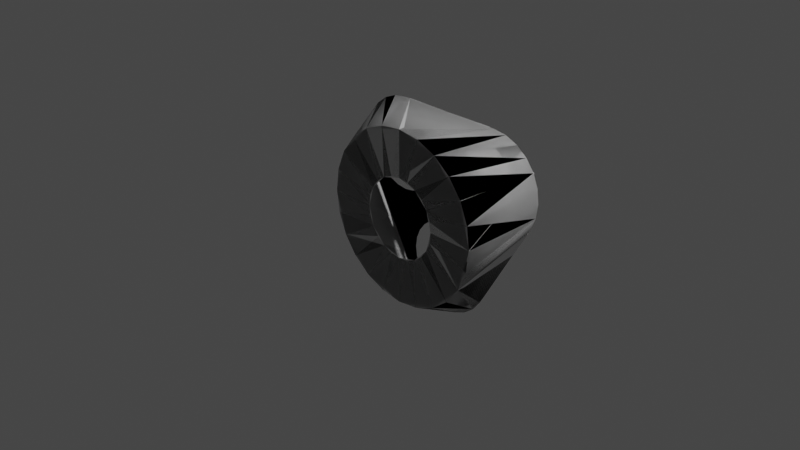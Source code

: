 # Source: adapterLargeSmallTri.blend  (saved by Blender 3.1.7; exported with 4.5.12 LTS)
import bpy
from mathutils import Matrix  # noqa: F401  (used for matrix-valued properties, if any)

bpy.ops.wm.read_factory_settings(use_empty=True)
scene = bpy.context.scene
scene.name = 'Scene'

# ---- collections
col_collection = bpy.data.collections.new('Collection'); scene.collection.children.link(col_collection)

# ---- materials (node trees are filled in below, after node groups)
mat_material_001 = bpy.data.materials.new('Material.001')
mat_material_001.use_transparent_shadow = False
mat_material_003 = bpy.data.materials.new('Material.003')
mat_material_003.use_transparent_shadow = False

# ---- node groups
ng_color4 = bpy.data.node_groups.new('Color4', 'ShaderNodeTree')
_s = ng_color4.interface.new_socket(name='Color', in_out='OUTPUT', socket_type='NodeSocketColor')
_s = ng_color4.interface.new_socket(name='Alpha', in_out='OUTPUT', socket_type='NodeSocketFloat')
_s = ng_color4.interface.new_socket(name='Color', in_out='INPUT', socket_type='NodeSocketColor')
_s = ng_color4.interface.new_socket(name='Alpha', in_out='INPUT', socket_type='NodeSocketFloat')
_s.min_value = 1.0
_N = ng_color4.nodes; _L = ng_color4.links
n0 = _N.new('NodeGroupInput'); n0.name = 'Group Input'; n0.location = (-403, 18)
n1 = _N.new('NodeGroupOutput'); n1.name = 'Group Output'; n1.location = (154, 24)
_L.new(n0.outputs[1], n1.inputs[1])
_L.new(n0.outputs[0], n1.inputs[0])
n1.is_active_output = True
ng_maincolor = bpy.data.node_groups.new('MainColor', 'ShaderNodeTree')
_s = ng_maincolor.interface.new_socket(name='Color', in_out='OUTPUT', socket_type='NodeSocketColor')
_s = ng_maincolor.interface.new_socket(name='Alpha', in_out='OUTPUT', socket_type='NodeSocketFloat')
_s = ng_maincolor.interface.new_socket(name='VColor', in_out='INPUT', socket_type='NodeSocketColor')
_s = ng_maincolor.interface.new_socket(name='VAlpha', in_out='INPUT', socket_type='NodeSocketFloat')
_s.min_value = 1e+04
_s = ng_maincolor.interface.new_socket(name='CColor', in_out='INPUT', socket_type='NodeSocketColor')
_s = ng_maincolor.interface.new_socket(name='CAlpha', in_out='INPUT', socket_type='NodeSocketFloat')
_s.min_value = 1.0
_s = ng_maincolor.interface.new_socket(name='TColor', in_out='INPUT', socket_type='NodeSocketColor')
_s = ng_maincolor.interface.new_socket(name='TAlpha', in_out='INPUT', socket_type='NodeSocketFloat')
_s.min_value = 1.0
_N = ng_maincolor.nodes; _L = ng_maincolor.links
n0 = _N.new('NodeGroupInput'); n0.name = 'Group Input'; n0.location = (-284, 35)
n1 = _N.new('NodeGroupOutput'); n1.name = 'Group Output'; n1.location = (332, -19)
n2 = _N.new('ShaderNodeMix'); n2.name = 'VC*CC*TC'; n2.location = (127, -33)
n2.label = 'VC*CC*TC'
n2.hide = True
n2.data_type = 'RGBA'
n2.blend_type = 'MULTIPLY'
n2.inputs[0].default_value = 1.0
n3 = _N.new('ShaderNodeMix'); n3.name = 'VC*CC'; n3.location = (-44, 33)
n3.label = 'VC*CC'
n3.hide = True
n3.data_type = 'RGBA'
n3.blend_type = 'MULTIPLY'
n3.inputs[0].default_value = 1.0
n4 = _N.new('ShaderNodeMath'); n4.name = 'VA*CA'; n4.location = (-59, -19)
n4.label = 'VA*CA'
n4.hide = True
n4.operation = 'MULTIPLY'
n4.inputs[2].default_value = 0.0
n5 = _N.new('ShaderNodeMath'); n5.name = 'VA*CA*TA'; n5.location = (130, -79)
n5.label = 'VA*CA*TA'
n5.hide = True
n5.operation = 'MULTIPLY'
n5.inputs[2].default_value = 0.0
_L.new(n0.outputs[2], n3.inputs[7])
_L.new(n0.outputs[4], n2.inputs[7])
_L.new(n2.outputs[2], n1.inputs[0])
_L.new(n3.outputs[2], n2.inputs[6])
_L.new(n0.outputs[0], n3.inputs[6])
_L.new(n0.outputs[1], n4.inputs[0])
_L.new(n0.outputs[3], n4.inputs[1])
_L.new(n4.outputs[0], n5.inputs[0])
_L.new(n0.outputs[5], n5.inputs[1])
_L.new(n5.outputs[0], n1.inputs[1])
n1.is_active_output = True
ng_standardshader = bpy.data.node_groups.new('StandardShader', 'ShaderNodeTree')
_s = ng_standardshader.interface.new_socket(name='BSDF', in_out='OUTPUT', socket_type='NodeSocketShader')
_s = ng_standardshader.interface.new_socket(name='BaseColor', in_out='INPUT', socket_type='NodeSocketColor')
_s = ng_standardshader.interface.new_socket(name='Shininess', in_out='INPUT', socket_type='NodeSocketFloat')
_s.min_value = 1e+04
_s = ng_standardshader.interface.new_socket(name='Gloss', in_out='INPUT', socket_type='NodeSocketFloat')
_s.min_value = 1e+04
_s = ng_standardshader.interface.new_socket(name='Emission', in_out='INPUT', socket_type='NodeSocketColor')
_s = ng_standardshader.interface.new_socket(name='Emission Strength', in_out='INPUT', socket_type='NodeSocketFloat')
_s.min_value = 1e+06
_s = ng_standardshader.interface.new_socket(name='Alpha', in_out='INPUT', socket_type='NodeSocketFloat')
_s.min_value = 1.0
_s = ng_standardshader.interface.new_socket(name='NormalColor', in_out='INPUT', socket_type='NodeSocketColor')
_N = ng_standardshader.nodes; _L = ng_standardshader.links
n0 = _N.new('NodeGroupOutput'); n0.name = 'Group Output'; n0.location = (555, 248)
n1 = _N.new('NodeGroupInput'); n1.name = 'Group Input'; n1.location = (-444, 74)
n2 = _N.new('ShaderNodeNormalMap'); n2.name = 'Normal Map'; n2.location = (-96, -256)
n2.hide = True
n3 = _N.new('ShaderNodeMath'); n3.name = 'Roughness'; n3.location = (-4, -2)
n3.label = 'Roughness'
n3.hide = True
n3.operation = 'SQRT'
n3.inputs[2].default_value = 0.0
n4 = _N.new('ShaderNodeMath'); n4.name = 'SpecularConv'; n4.location = (-120, 39)
n4.label = 'SpecularConv'
n4.hide = True
n4.operation = 'SQRT'
n4.inputs[2].default_value = 0.0
n5 = _N.new('ShaderNodeMath'); n5.name = 'Gloss2Rough'; n5.location = (-176, -1)
n5.label = 'Gloss2Rough'
n5.hide = True
n5.operation = 'SUBTRACT'
n5.inputs[0].default_value = 1.0
n5.inputs[2].default_value = 0.0
n6 = _N.new('ShaderNodeBsdfPrincipled'); n6.name = 'Principled BSDF'; n6.location = (226, 256)
n6.distribution = 'GGX'
n6.subsurface_method = 'BURLEY'
n6.inputs[3].default_value = 1.45
_L.new(n6.outputs[0], n0.inputs[0])
_L.new(n4.outputs[0], n6.inputs[13])
_L.new(n1.outputs[3], n6.inputs[27])
_L.new(n3.outputs[0], n6.inputs[2])
_L.new(n1.outputs[0], n6.inputs[0])
_L.new(n1.outputs[1], n4.inputs[0])
_L.new(n1.outputs[6], n2.inputs[1])
_L.new(n5.outputs[0], n3.inputs[0])
_L.new(n1.outputs[2], n5.inputs[1])
_L.new(n2.outputs[0], n6.inputs[5])
_L.new(n1.outputs[5], n6.inputs[4])
_L.new(n1.outputs[4], n6.inputs[28])
n0.is_active_output = True

# ---- material node trees
mat_material_001.use_nodes = True; mat_material_001.node_tree.nodes.clear()
_N = mat_material_001.node_tree.nodes; _L = mat_material_001.node_tree.links
n0 = _N.new('ShaderNodeTexImage'); n0.name = '_MainTex'; n0.location = (-131, -187)
n0.label = '_MainTex'
n0.hide = True
n1 = _N.new('ShaderNodeUVMap'); n1.name = 'UV Map'; n1.location = (-345, -213)
n2 = _N.new('ShaderNodeGroup'); n2.name = '_Color'; n2.location = (-34, -148)
n2.label = '_Color'
n2.hide = True
n2.node_tree = ng_color4
n2.inputs[0].default_value = (1.0, 1.0, 1.0, 1.0)
n2.inputs[1].default_value = 1.0
n3 = _N.new('ShaderNodeVertexColor'); n3.name = 'Vertex Color'; n3.location = (-31, -96)
n3.hide = True
n4 = _N.new('ShaderNodeOutputMaterial'); n4.name = 'Material Output'; n4.location = (765, 26)
n5 = _N.new('ShaderNodeGroup'); n5.name = 'Group'; n5.location = (157, 9)
n5.node_tree = ng_maincolor
n6 = _N.new('ShaderNodeGroup'); n6.name = 'StandardShader'; n6.location = (542, -4)
n6.node_tree = ng_standardshader
n6.inputs[1].default_value = 0.0
n6.inputs[2].default_value = 0.0
n6.inputs[3].default_value = (0.0, 0.0, 0.0, 1.0)
n6.inputs[4].default_value = 1.0
n6.inputs[6].default_value = (0.5, 0.5, 1.0, 1.0)
n7 = _N.new('ShaderNodeValue'); n7.name = '_Opacity'; n7.location = (327, -167)
n7.label = '_Opacity'
n7.hide = True
n7.outputs[0].default_value = 1.0
_L.new(n1.outputs[0], n0.inputs[0])
_L.new(n6.outputs[0], n4.inputs[0])
_L.new(n2.outputs[0], n5.inputs[2])
_L.new(n2.outputs[1], n5.inputs[3])
_L.new(n0.outputs[0], n5.inputs[4])
_L.new(n0.outputs[1], n5.inputs[5])
_L.new(n5.outputs[0], n6.inputs[0])
_L.new(n3.outputs[1], n5.inputs[1])
_L.new(n3.outputs[0], n5.inputs[0])
_L.new(n7.outputs[0], n6.inputs[5])
n4.is_active_output = True
mat_material_003.use_nodes = True; mat_material_003.node_tree.nodes.clear()
_N = mat_material_003.node_tree.nodes; _L = mat_material_003.node_tree.links
n0 = _N.new('ShaderNodeBsdfPrincipled'); n0.name = 'Principled BSDF'; n0.location = (10, 300)
n0.distribution = 'GGX'
n0.subsurface_method = 'RANDOM_WALK_SKIN'
n0.inputs[3].default_value = 1.45
n0.inputs[27].default_value = (0.0, 0.0, 0.0, 1.0)
n0.inputs[28].default_value = 1.0
n1 = _N.new('ShaderNodeOutputMaterial'); n1.name = 'Material Output'; n1.location = (300, 300)
_L.new(n0.outputs[0], n1.inputs[0])
n1.is_active_output = True

# ---- world
world_world = bpy.data.worlds.new('World'); scene.world = world_world
world_world.use_nodes = True; world_world.node_tree.nodes.clear()
_N = world_world.node_tree.nodes; _L = world_world.node_tree.links
n0 = _N.new('ShaderNodeOutputWorld'); n0.name = 'World Output'; n0.location = (300, 300)
n1 = _N.new('ShaderNodeBackground'); n1.name = 'Background'; n1.location = (10, 300)
n1.inputs[0].default_value = (0.05088, 0.05088, 0.05088, 1.0)
_L.new(n1.outputs[0], n0.inputs[0])
n0.is_active_output = True
world_world.color = (0.05088, 0.05088, 0.05088)
world_world.use_sun_shadow = False
world_world.sun_shadow_jitter_overblur = 0.0

# ---- cameras
cam_camera = bpy.data.cameras.new('Camera')
cam_camera.clip_end = 100.0
cam_camera.ortho_scale = 7.314

# ---- lights
light_light = bpy.data.lights.new('Light', 'POINT')
light_light.transmission_factor = 0.0
light_light.energy = 1000.0
light_light.shadow_soft_size = 0.1
light_light.shadow_maximum_resolution = 0.006
light_light.use_absolute_resolution = True

# ---- meshes
me_circle = bpy.data.meshes.new('Circle')
me_circle.from_pydata([(-0.1165, 8.497e-08, -0.4347), (-0.225, 8.158e-08, -0.3897), (-0.3182, 7.618e-08, -0.3182), (-0.3897, 6.914e-08, -0.225), (-0.4347, 6.095e-08, -0.1165), (-0.45, 5.215e-08, -6.795e-08), (-0.4347, 4.336e-08, 0.1165), (-0.3897, 3.517e-08, 0.225), (-0.3182, 2.813e-08, 0.3182), (-0.225, 2.273e-08, 0.3897), (-0.1165, 1.934e-08, 0.4347), (-1.073e-07, 1.818e-08, 0.45), (0.1165, 1.934e-08, 0.4347), (0.225, 2.273e-08, 0.3897), (0.3182, 2.813e-08, 0.3182), (0.3897, 3.517e-08, 0.225), (0.4347, 4.336e-08, 0.1165), (0.45, 5.215e-08, 6.795e-08), (0.4347, 6.095e-08, -0.1165), (0.3897, 6.914e-08, -0.225), (0.3182, 7.618e-08, -0.3182), (0.225, 8.158e-08, -0.3897), (0.1165, 8.497e-08, -0.4347), (6.795e-08, 8.613e-08, -0.45), (1.774e-07, 0.6803, -1.175), (0.1165, 0.6803, -1.16), (0.225, 0.6803, -1.115), (0.3182, 0.6803, -1.043), (0.3897, 0.6803, -0.95), (0.4347, 0.6803, -0.8415), (0.45, 0.6803, -0.725), (0.4347, 0.6803, -0.6085), (0.3897, 0.6803, -0.5), (0.3182, 0.6803, -0.4068), (0.225, 0.6803, -0.3353), (0.1165, 0.6803, -0.2903), (2.184e-09, 0.6803, -0.275), (-0.1165, 0.6803, -0.2903), (-0.225, 0.6803, -0.3353), (-0.3182, 0.6803, -0.4068), (-0.3897, 0.6803, -0.5), (-0.4347, 0.6803, -0.6085), (-0.45, 0.6803, -0.725), (-0.4347, 0.6803, -0.8415), (-0.3897, 0.6803, -0.95), (-0.3182, 0.6803, -1.043), (-0.225, 0.6803, -1.115), (-0.1165, 0.6803, -1.16), (0.625, 0.6803, -0.2462), (0.7825, 0.6803, -0.2254), (0.9293, 0.6803, -0.1646), (1.055, 0.6803, -0.0679), (1.152, 0.6803, 0.05816), (1.213, 0.6803, 0.205), (1.234, 0.6803, 0.3625), (1.213, 0.6803, 0.52), (1.152, 0.6803, 0.6668), (1.055, 0.6803, 0.7929), (0.9293, 0.6803, 0.8896), (0.7825, 0.6803, 0.9504), (0.625, 0.6803, 0.9712), (0.4675, 0.6803, 0.9504), (0.3207, 0.6803, 0.8896), (0.1946, 0.6803, 0.7929), (0.09787, 0.6803, 0.6668), (0.03707, 0.6803, 0.52), (0.01633, 0.6803, 0.3625), (0.03707, 0.6803, 0.205), (0.09787, 0.6803, 0.05816), (0.1946, 0.6803, -0.0679), (0.3207, 0.6803, -0.1646), (0.4675, 0.6803, -0.2254), (-0.1575, 0.6803, -1.313), (-0.3043, 0.6803, -1.252), (-0.4304, 0.6803, -1.155), (-0.5271, 0.6803, -1.029), (-0.5879, 0.6803, -0.8825), (-0.6087, 0.6803, -0.725), (-0.5879, 0.6803, -0.5675), (-0.5271, 0.6803, -0.4207), (-0.4304, 0.6803, -0.2946), (-0.3043, 0.6803, -0.1979), (-0.1575, 0.6803, -0.1371), (-3.518e-08, 0.6803, -0.1163), (0.1575, 0.6803, -0.1371), (0.3043, 0.6803, -0.1979), (0.4304, 0.6803, -0.2946), (0.5271, 0.6803, -0.4207), (0.5879, 0.6803, -0.5675), (0.6087, 0.6803, -0.725), (0.5879, 0.6803, -0.8825), (0.5271, 0.6803, -1.029), (0.4304, 0.6803, -1.155), (0.3043, 0.6803, -1.252), (0.1575, 0.6803, -1.313), (2.018e-07, 0.6803, -1.334), (0.625, 0.6803, -0.0875), (0.7415, 0.6803, -0.07217), (0.85, 0.6803, -0.02721), (0.9432, 0.6803, 0.0443), (1.015, 0.6803, 0.1375), (1.06, 0.6803, 0.246), (1.075, 0.6803, 0.3625), (1.06, 0.6803, 0.479), (1.015, 0.6803, 0.5875), (0.9432, 0.6803, 0.6807), (0.85, 0.6803, 0.7522), (0.7415, 0.6803, 0.7972), (0.625, 0.6803, 0.8125), (0.5085, 0.6803, 0.7972), (0.4, 0.6803, 0.7522), (0.3068, 0.6803, 0.6807), (0.2353, 0.6803, 0.5875), (0.1903, 0.6803, 0.479), (0.175, 0.6803, 0.3625), (0.1903, 0.6803, 0.246), (0.2353, 0.6803, 0.1375), (0.3068, 0.6803, 0.0443), (0.4, 0.6803, -0.02721), (0.5085, 0.6803, -0.07217), (-0.7415, 0.6803, -0.07217), (-0.85, 0.6803, -0.02721), (-0.9432, 0.6803, 0.0443), (-1.015, 0.6803, 0.1375), (-1.06, 0.6803, 0.246), (-1.075, 0.6803, 0.3625), (-1.06, 0.6803, 0.479), (-1.015, 0.6803, 0.5875), (-0.9432, 0.6803, 0.6807), (-0.85, 0.6803, 0.7522), (-0.7415, 0.6803, 0.7972), (-0.625, 0.6803, 0.8125), (-0.5085, 0.6803, 0.7972), (-0.4, 0.6803, 0.7522), (-0.3068, 0.6803, 0.6807), (-0.2353, 0.6803, 0.5875), (-0.1903, 0.6803, 0.479), (-0.175, 0.6803, 0.3625), (-0.1903, 0.6803, 0.246), (-0.2353, 0.6803, 0.1375), (-0.3068, 0.6803, 0.0443), (-0.4, 0.6803, -0.02721), (-0.5085, 0.6803, -0.07217), (-0.625, 0.6803, -0.0875), (-0.7825, 0.6803, -0.2254), (-0.9293, 0.6803, -0.1646), (-1.055, 0.6803, -0.0679), (-1.152, 0.6803, 0.05816), (-1.213, 0.6803, 0.205), (-1.234, 0.6803, 0.3625), (-1.213, 0.6803, 0.52), (-1.152, 0.6803, 0.6668), (-1.055, 0.6803, 0.7929), (-0.9293, 0.6803, 0.8896), (-0.7825, 0.6803, 0.9504), (-0.625, 0.6803, 0.9712), (-0.4675, 0.6803, 0.9504), (-0.3207, 0.6803, 0.8896), (-0.1946, 0.6803, 0.7929), (-0.09787, 0.6803, 0.6668), (-0.03707, 0.6803, 0.52), (-0.01633, 0.6803, 0.3625), (-0.03707, 0.6803, 0.205), (-0.09787, 0.6803, 0.05816), (-0.1946, 0.6803, -0.0679), (-0.3207, 0.6803, -0.1646), (-0.4675, 0.6803, -0.2254), (-0.625, 0.6803, -0.2462), (-0.2513, 1.54e-07, -0.9379), (-0.4855, 1.467e-07, -0.8409), (-0.6866, 1.35e-07, -0.6866), (-0.8409, 1.198e-07, -0.4855), (-0.9379, 1.022e-07, -0.2513), (-0.9709, 8.319e-08, -1.466e-07), (-0.9379, 6.422e-08, 0.2513), (-0.8409, 4.654e-08, 0.4855), (-0.6866, 3.136e-08, 0.6866), (-0.4855, 1.971e-08, 0.8409), (-0.2513, 1.239e-08, 0.9379), (-2.308e-07, 9.891e-09, 0.9709), (0.2513, 1.239e-08, 0.9379), (0.4855, 1.971e-08, 0.8409), (0.6866, 3.136e-08, 0.6866), (0.8409, 4.654e-08, 0.4855), (0.9379, 6.422e-08, 0.2513), (0.9709, 8.319e-08, 1.466e-07), (0.9379, 1.022e-07, -0.2513), (0.8409, 1.198e-07, -0.4855), (0.6866, 1.35e-07, -0.6866), (0.4855, 1.467e-07, -0.8409), (0.2513, 1.54e-07, -0.9379), (1.473e-07, 1.565e-07, -0.9709)], [], [(44, 43, 76, 75), (37, 36, 83, 82), (30, 29, 90, 89), (45, 44, 75, 74), (38, 37, 82, 81), (31, 30, 89, 88), (46, 45, 74, 73), (39, 38, 81, 80), (32, 31, 88, 87), (47, 46, 73, 72), (25, 24, 95, 94), (40, 39, 80, 79), (33, 32, 87, 86), (24, 47, 72, 95), (26, 25, 94, 93), (41, 40, 79, 78), (34, 33, 86, 85), (27, 26, 93, 92), (42, 41, 78, 77), (35, 34, 85, 84), (28, 27, 92, 91), (43, 42, 77, 76), (36, 35, 84, 83), (29, 28, 91, 90), (101, 100, 52, 53), (108, 107, 59, 60), (115, 114, 66, 67), (100, 99, 51, 52), (107, 106, 58, 59), (114, 113, 65, 66), (99, 98, 50, 51), (106, 105, 57, 58), (113, 112, 64, 65), (98, 97, 49, 50), (96, 119, 71, 48), (105, 104, 56, 57), (112, 111, 63, 64), (97, 96, 48, 49), (119, 118, 70, 71), (104, 103, 55, 56), (111, 110, 62, 63), (118, 117, 69, 70), (103, 102, 54, 55), (110, 109, 61, 62), (117, 116, 68, 69), (102, 101, 53, 54), (109, 108, 60, 61), (116, 115, 67, 68), (123, 124, 148, 147), (130, 131, 155, 154), (137, 138, 162, 161), (122, 123, 147, 146), (129, 130, 154, 153), (136, 137, 161, 160), (121, 122, 146, 145), (128, 129, 153, 152), (135, 136, 160, 159), (120, 121, 145, 144), (142, 143, 167, 166), (127, 128, 152, 151), (134, 135, 159, 158), (143, 120, 144, 167), (141, 142, 166, 165), (126, 127, 151, 150), (133, 134, 158, 157), (140, 141, 165, 164), (125, 126, 150, 149), (132, 133, 157, 156), (139, 140, 164, 163), (124, 125, 149, 148), (131, 132, 156, 155), (138, 139, 163, 162), (3, 171, 172, 4), (10, 178, 179, 11), (17, 185, 186, 18), (2, 170, 171, 3), (9, 177, 178, 10), (16, 184, 185, 17), (1, 169, 170, 2), (8, 176, 177, 9), (15, 183, 184, 16), (0, 168, 169, 1), (22, 190, 191, 23), (7, 175, 176, 8), (14, 182, 183, 15), (23, 191, 168, 0), (21, 189, 190, 22), (6, 174, 175, 7), (13, 181, 182, 14), (20, 188, 189, 21), (5, 173, 174, 6), (12, 180, 181, 13), (19, 187, 188, 20), (4, 172, 173, 5), (11, 179, 180, 12), (18, 186, 187, 19), (151, 175, 174, 150), (77, 78, 144, 145), (76, 77, 145, 146), (75, 76, 146, 147), (66, 65, 160, 161), (65, 64, 159, 160), (163, 83, 68), (82, 83, 163, 164), (81, 82, 164, 165), (68, 67, 162, 163), (67, 66, 161, 162), (83, 84, 69, 68), (84, 85, 70, 69), (85, 86, 71, 70), (86, 87, 48, 71), (87, 88, 49, 48), (88, 89, 50, 49), (89, 90, 51, 50), (90, 91, 52, 51), (80, 81, 165, 166), (79, 80, 166, 167), (78, 79, 167, 144), (64, 63, 158, 159), (63, 62, 157, 158), (62, 61, 156, 157), (61, 60, 155, 156), (168, 191, 95, 72), (189, 93, 94, 190), (59, 58, 181, 180), (74, 170, 169, 73), (171, 170, 74), (171, 74, 75), (91, 92, 187), (187, 92, 188), (172, 171, 148), (148, 171, 147), (147, 171, 75), (52, 91, 187), (52, 187, 53), (53, 187, 186), (173, 172, 148), (184, 54, 53, 185), (181, 58, 57, 182), (185, 53, 186), (174, 149, 150), (55, 54, 184), (56, 55, 184, 183), (174, 173, 148, 149), (182, 57, 56, 183), (94, 95, 191, 190), (169, 168, 72, 73), (177, 176, 152, 153), (92, 93, 189, 188), (178, 177, 153, 154), (155, 178, 154), (179, 178, 155), (60, 59, 180), (60, 180, 179), (179, 155, 60), (176, 175, 151, 152)])
me_circle.polygons.foreach_set('use_smooth', [0, 0, 0, 0, 0, 0, 0, 0, 0, 0, 0, 0, 0, 0, 0, 0, 0, 0, 0, 0, 0, 0, 0, 0, 0, 0, 0, 0, 0, 0, 0, 0, 0, 0, 0, 0, 0, 0, 0, 0, 0, 0, 0, 0, 0, 0, 0, 0, 0, 0, 0, 0, 0, 0, 0, 0, 0, 0, 0, 0, 0, 0, 0, 0, 0, 0, 0, 0, 0, 0, 0, 0, 0, 0, 0, 0, 0, 0, 0, 0, 0, 0, 0, 0, 0, 0, 0, 0, 0, 0, 0, 0, 0, 0, 0, 0, 1, 0, 0, 0, 0, 0, 0, 0, 0, 0, 0, 0, 0, 0, 0, 0, 0, 0, 0, 0, 0, 0, 0, 0, 0, 0, 1, 1, 1, 1, 1, 1, 1, 1, 1, 1, 1, 1, 1, 1, 1, 1, 1, 1, 1, 1, 1, 1, 1, 1, 1, 1, 1, 1, 1, 1, 1, 1, 1, 1])
_uv = me_circle.uv_layers.new(name='UVMap')
_uv.uv.foreach_set('vector', [0.0, 0.0, 0.0, 0.0, 0.0, 0.0, 0.0, 0.0, 0.0, 0.0, 0.0, 0.0, 0.0, 0.0, 0.0, 0.0, 0.0, 0.0, 0.0, 0.0, 0.0, 0.0, 0.0, 0.0, 0.0, 0.0, 0.0, 0.0, 0.0, 0.0, 0.0, 0.0, 0.0, 0.0, 0.0, 0.0, 0.0, 0.0, 0.0, 0.0, 0.0, 0.0, 0.0, 0.0, 0.0, 0.0, 0.0, 0.0, 0.0, 0.0, 0.0, 0.0, 0.0, 0.0, 0.0, 0.0, 0.0, 0.0, 0.0, 0.0, 0.0, 0.0, 0.0, 0.0, 0.0, 0.0, 0.0, 0.0, 0.0, 0.0, 0.0, 0.0, 0.0, 0.0, 0.0, 0.0, 0.0, 0.0, 0.0, 0.0, 0.0, 0.0, 0.0, 0.0, 0.0, 0.0, 0.0, 0.0, 0.0, 0.0, 0.0, 0.0, 0.0, 0.0, 0.0, 0.0, 0.0, 0.0, 0.0, 0.0, 0.0, 0.0, 0.0, 0.0, 0.0, 0.0, 0.0, 0.0, 0.0, 0.0, 0.0, 0.0, 0.0, 0.0, 0.0, 0.0, 0.0, 0.0, 0.0, 0.0, 0.0, 0.0, 0.0, 0.0, 0.0, 0.0, 0.0, 0.0, 0.0, 0.0, 0.0, 0.0, 0.0, 0.0, 0.0, 0.0, 0.0, 0.0, 0.0, 0.0, 0.0, 0.0, 0.0, 0.0, 0.0, 0.0, 0.0, 0.0, 0.0, 0.0, 0.0, 0.0, 0.0, 0.0, 0.0, 0.0, 0.0, 0.0, 0.0, 0.0, 0.0, 0.0, 0.0, 0.0, 0.0, 0.0, 0.0, 0.0, 0.0, 0.0, 0.0, 0.0, 0.0, 0.0, 0.0, 0.0, 0.0, 0.0, 0.0, 0.0, 0.0, 0.0, 0.0, 0.0, 0.0, 0.0, 0.0, 0.0, 0.0, 0.0, 0.0, 0.0, 0.0, 0.0, 0.0, 0.0, 0.0, 0.0, 0.0, 0.0, 0.0, 0.0, 0.0, 0.0, 0.0, 0.0, 0.0, 0.0, 0.0, 0.0, 0.0, 0.0, 0.0, 0.0, 0.0, 0.0, 0.0, 0.0, 0.0, 0.0, 0.0, 0.0, 0.0, 0.0, 0.0, 0.0, 0.0, 0.0, 0.0, 0.0, 0.0, 0.0, 0.0, 0.0, 0.0, 0.0, 0.0, 0.0, 0.0, 0.0, 0.0, 0.0, 0.0, 0.0, 0.0, 0.0, 0.0, 0.0, 0.0, 0.0, 0.0, 0.0, 0.0, 0.0, 0.0, 0.0, 0.0, 0.0, 0.0, 0.0, 0.0, 0.0, 0.0, 0.0, 0.0, 0.0, 0.0, 0.0, 0.0, 0.0, 0.0, 0.0, 0.0, 0.0, 0.0, 0.0, 0.0, 0.0, 0.0, 0.0, 0.0, 0.0, 0.0, 0.0, 0.0, 0.0, 0.0, 0.0, 0.0, 0.0, 0.0, 0.0, 0.0, 0.0, 0.0, 0.0, 0.0, 0.0, 0.0, 0.0, 0.0, 0.0, 0.0, 0.0, 0.0, 0.0, 0.0, 0.0, 0.0, 0.0, 0.0, 0.0, 0.0, 0.0, 0.0, 0.0, 0.0, 0.0, 0.0, 0.0, 0.0, 0.0, 0.0, 0.0, 0.0, 0.0, 0.0, 0.0, 0.0, 0.0, 0.0, 0.0, 0.0, 0.0, 0.0, 0.0, 0.0, 0.0, 0.0, 0.0, 0.0, 0.0, 0.0, 0.0, 0.0, 0.0, 0.0, 0.0, 0.0, 0.0, 0.0, 0.0, 0.0, 0.0, 0.0, 0.0, 0.0, 0.0, 0.0, 0.0, 0.0, 0.0, 0.0, 0.0, 0.0, 0.0, 0.0, 0.0, 0.0, 0.0, 0.0, 0.0, 0.0, 0.0, 0.0, 0.0, 0.0, 0.0, 0.0, 0.0, 0.0, 0.0, 0.0, 0.0, 0.0, 0.0, 0.0, 0.0, 0.0, 0.0, 0.0, 0.0, 0.0, 0.0, 0.0, 0.0, 0.0, 0.0, 0.0, 0.0, 0.0, 0.0, 0.0, 0.0, 0.0, 0.0, 0.0, 0.0, 0.0, 0.0, 0.0, 0.0, 0.0, 0.0, 0.0, 0.0, 0.0, 0.0, 0.0, 0.0, 0.0, 0.0, 0.0, 0.0, 0.0, 0.0, 0.0, 0.0, 0.0, 0.0, 0.0, 0.0, 0.0, 0.0, 0.0, 0.0, 0.0, 0.0, 0.0, 0.0, 0.0, 0.0, 0.0, 0.0, 0.0, 0.0, 0.0, 0.0, 0.0, 0.0, 0.0, 0.0, 0.0, 0.0, 0.0, 0.0, 0.0, 0.0, 0.0, 0.0, 0.0, 0.0, 0.0, 0.0, 0.0, 0.0, 0.0, 0.0, 0.0, 0.0, 0.0, 0.0, 0.0, 0.0, 0.0, 0.0, 0.0, 0.0, 0.0, 0.0, 0.0, 0.0, 0.0, 0.0, 0.0, 0.0, 0.0, 0.0, 0.0, 0.0, 0.0, 0.0, 0.0, 0.0, 0.0, 0.0, 0.0, 0.0, 0.0, 0.0, 0.0, 0.0, 0.0, 0.0, 0.0, 0.0, 0.0, 0.0, 0.0, 0.0, 0.0, 0.0, 0.0, 0.0, 0.0, 0.0, 0.0, 0.0, 0.0, 0.0, 0.0, 0.0, 0.0, 0.0, 0.0, 0.0, 0.0, 0.0, 0.0, 0.0, 0.0, 0.0, 0.0, 0.0, 0.0, 0.0, 0.0, 0.0, 0.0, 0.0, 0.0, 0.0, 0.0, 0.0, 0.0, 0.0, 0.0, 0.0, 0.0, 0.0, 0.0, 0.0, 0.0, 0.0, 0.0, 0.0, 0.0, 0.0, 0.0, 0.0, 0.0, 0.0, 0.0, 0.0, 0.0, 0.0, 0.0, 0.0, 0.0, 0.0, 0.0, 0.0, 0.0, 0.0, 0.0, 0.0, 0.0, 0.0, 0.0, 0.0, 0.0, 0.0, 0.0, 0.0, 0.0, 0.0, 0.0, 0.0, 0.0, 0.0, 0.0, 0.0, 0.0, 0.0, 0.0, 0.0, 0.0, 0.0, 0.0, 0.0, 0.0, 0.0, 0.0, 0.0, 0.0, 0.0, 0.0, 0.0, 0.0, 0.0, 0.0, 0.0, 0.0, 0.0, 0.0, 0.0, 0.0, 0.0, 0.0, 0.0, 0.0, 0.0, 0.0, 0.0, 0.0, 0.0, 0.0, 0.0, 0.0, 0.0, 0.0, 0.0, 0.0, 0.0, 0.0, 0.0, 0.0, 0.0, 0.0, 0.0, 0.0, 0.0, 0.0, 0.0, 0.0, 0.0, 0.0, 0.0, 0.0, 0.0, 0.0, 0.0, 0.0, 0.0, 0.0, 0.0, 0.0, 0.0, 0.0, 0.0, 0.0, 0.0, 0.0, 0.0, 0.0, 0.0, 0.0, 0.0, 0.0, 0.0, 0.0, 0.0, 0.0, 0.0, 0.0, 0.0, 0.0, 0.0, 0.0, 0.0, 0.0, 0.0, 0.0, 0.0, 0.0, 0.0, 0.0, 0.0, 0.0, 0.0, 0.0, 0.0, 0.0, 0.0, 0.0, 0.0, 0.0, 0.0, 0.0, 0.0, 0.0, 0.0, 0.0, 0.0, 0.0, 0.0, 0.0, 0.0, 0.0, 0.0, 0.0, 0.0, 0.0, 0.0, 0.0, 0.0, 0.0, 0.0, 0.0, 0.0, 0.0, 0.0, 0.0, 0.0, 0.0, 0.0, 0.0, 0.0, 0.0, 0.0, 0.0, 0.0, 0.0, 0.0, 0.0, 0.0, 0.0, 0.0, 0.0, 0.0, 0.0, 0.0, 0.0, 0.0, 0.0, 0.0, 0.0, 0.0, 0.0, 0.0, 0.0, 0.0, 0.0, 0.0, 0.0, 0.0, 0.0, 0.0, 0.0, 0.0, 0.0, 0.0, 0.0, 0.0, 0.0, 0.0, 0.0, 0.0, 0.0, 0.0, 0.0, 0.0, 0.0, 0.0, 0.0, 0.0, 0.0, 0.0, 0.0, 0.0, 0.0, 0.0, 0.0, 0.0, 0.0, 0.0, 0.0, 0.0, 0.0, 0.0, 0.0, 0.0, 0.0, 0.0, 0.0, 0.0, 0.0, 0.0, 0.0, 0.0, 0.0, 0.0, 0.0, 0.0, 0.0, 0.0, 0.0, 0.0, 0.0, 0.0, 0.0, 0.0, 0.0, 0.0, 0.0, 0.0, 0.0, 0.0, 0.0, 0.0, 0.0, 0.0, 0.0, 0.0, 0.0, 0.0, 0.0, 0.0, 0.0, 0.0, 0.0, 0.0, 0.0, 0.0, 0.0, 0.0, 0.0, 0.0, 0.0, 0.0, 0.0, 0.0, 0.0, 0.0, 0.0, 0.0, 0.0, 0.0, 0.0, 0.0, 0.0, 0.0, 0.0, 0.0, 0.0, 0.0, 0.0, 0.0, 0.0, 0.0, 0.0, 0.0, 0.0, 0.0, 0.0, 0.0, 0.0, 0.0, 0.0, 0.0, 0.0, 0.0, 0.0, 0.0, 0.0, 0.0, 0.0, 0.0, 0.0, 0.0, 0.0, 0.0, 0.0, 0.0, 0.0, 0.0, 0.0, 0.0, 0.0, 0.0, 0.0, 0.0, 0.0, 0.0, 0.0, 0.0, 0.0, 0.0, 0.0, 0.0, 0.0, 0.0, 0.0, 0.0, 0.0, 0.0, 0.0, 0.0, 0.0, 0.0, 0.0, 0.0, 0.0, 0.0, 0.0, 0.0, 0.0, 0.0, 0.0, 0.0, 0.0, 0.0, 0.0, 0.0, 0.0, 0.0, 0.0, 0.0, 0.0, 0.0, 0.0, 0.0, 0.0, 0.0, 0.0, 0.0, 0.0, 0.0, 0.0, 0.0, 0.0, 0.0, 0.0, 0.0, 0.0, 0.0, 0.0, 0.0, 0.0, 0.0, 0.0, 0.0, 0.0, 0.0, 0.0, 0.0, 0.0, 0.0, 0.0, 0.0, 0.0, 0.0, 0.0, 0.0, 0.0, 0.0, 0.0, 0.0, 0.0, 0.0, 0.0, 0.0, 0.0, 0.0, 0.0, 0.0, 0.0, 0.0, 0.0, 0.0, 0.0, 0.0, 0.0, 0.0, 0.0, 0.0, 0.0, 0.0, 0.0, 0.0, 0.0, 0.0, 0.0, 0.0, 0.0, 0.0, 0.0, 0.0, 0.0, 0.0, 0.0, 0.0, 0.0, 0.0, 0.0, 0.0, 0.0, 0.0, 0.0, 0.0, 0.0, 0.0, 0.0, 0.0, 0.0, 0.0, 0.0, 0.0, 0.0, 0.0, 0.0, 0.0, 0.0, 0.0, 0.0, 0.0, 0.0, 0.0, 0.0, 0.0, 0.0, 0.0, 0.0, 0.0, 0.0, 0.0, 0.0, 0.0, 0.0, 0.0, 0.0, 0.0, 0.0, 0.0, 0.0, 0.0, 0.0, 0.0, 0.0, 0.0, 0.0, 0.0, 0.0, 0.0, 0.0, 0.0, 0.0, 0.0, 0.0, 0.0, 0.0, 0.0, 0.0, 0.0, 0.0, 0.0, 0.0, 0.0, 0.0, 0.0, 0.0, 0.0, 0.0, 0.0, 0.0, 0.0, 0.0, 0.0, 0.0, 0.0, 0.0, 0.0, 0.0, 0.0, 0.0, 0.0, 0.0, 0.0, 0.0, 0.0, 0.0, 0.0, 0.0, 0.0, 0.0, 0.0, 0.0, 0.0, 0.0, 0.0, 0.0, 0.0, 0.0, 0.0, 0.0, 0.0, 0.0, 0.0, 0.0, 0.0, 0.0, 0.0, 0.0, 0.0, 0.0, 0.0, 0.0, 0.0, 0.0, 0.0, 0.0, 0.0, 0.0, 0.0, 0.0, 0.0, 0.0, 0.0, 0.0, 0.0, 0.0, 0.0, 0.0, 0.0, 0.0, 0.0, 0.0, 0.0, 0.0, 0.0, 0.0, 0.0, 0.0, 0.0, 0.0, 0.0, 0.0, 0.0, 0.0, 0.0, 0.0, 0.0, 0.0, 0.0, 0.0, 0.0, 0.0, 0.0, 0.0, 0.0, 0.0, 0.0, 0.0, 0.0, 0.0, 0.0, 0.0, 0.0, 0.0, 0.0, 0.0, 0.0, 0.0, 0.0, 0.0, 0.0, 0.0, 0.0, 0.0, 0.0, 0.0, 0.0, 0.0, 0.0, 0.0, 0.0, 0.0, 0.0, 0.0, 0.0, 0.0, 0.0, 0.0, 0.0, 0.0, 0.0, 0.0, 0.0, 0.0, 0.0, 0.0, 0.0, 0.0, 0.0, 0.0, 0.0, 0.0, 0.0])
me_circle.materials.append(mat_material_001)
me_circle.use_remesh_fix_poles = True
me_circle.use_remesh_preserve_attributes = False
me_circle.update()
me_circle_002 = bpy.data.meshes.new('Circle.002')
me_circle_002.from_pydata([(0.225, 2.942e-08, -0.3897), (0.45, 3.037e-15, 8.762e-08), (0.225, -2.942e-08, 0.3897), (-1.073e-07, -3.397e-08, 0.45), (-0.225, -2.942e-08, 0.3897), (-0.3897, -1.699e-08, 0.225), (-0.3897, 1.699e-08, -0.225), (-0.225, 2.942e-08, -0.3897), (0.4856, 6.35e-08, -0.8411), (0.8411, 3.666e-08, -0.4856), (0.9712, 6.554e-15, 1.891e-07), (0.8411, -3.666e-08, 0.4856), (0.4856, -6.35e-08, 0.8411), (-0.9712, -8.885e-15, -1.582e-07), (6.795e-08, 3.397e-08, -0.45), (0.3897, 1.699e-08, -0.225), (0.3897, -1.699e-08, 0.225), (-0.45, -4.117e-15, -7.331e-08), (1.466e-07, 7.332e-08, -0.9712), (-2.316e-07, -7.332e-08, 0.9712), (-0.4856, -6.35e-08, 0.8411), (-0.8411, -3.666e-08, 0.4856), (-0.8411, 3.666e-08, -0.4856), (-0.4856, 6.35e-08, -0.8411), (1.879e-07, 0.6862, -1.245), (0.4983, 0.6862, -0.9228), (0.8387, 0.6862, -0.4842), (1.048, 0.6862, 0.02984), (1.078, 0.6862, 0.6223), (0.55, 0.6862, 0.893), (-2.309e-07, 0.6862, 0.9684), (-0.55, 0.6862, 0.893), (-1.078, 0.6862, 0.6223), (-1.048, 0.6862, 0.02984), (-0.8387, 0.6862, -0.4842), (-0.4983, 0.6862, -0.9228), (0.5607, 0.6862, -0.9712), (2.013e-07, 0.6862, -1.333), (1.121, 0.6862, 2.702e-07), (1.155, 0.6862, 0.6666), (0.5607, 0.6862, 0.9712), (-0.5607, 0.6862, 0.9712), (-1.155, 0.6862, 0.6666), (-1.121, 0.6862, -1.309e-07), (-0.5607, 0.6862, -0.9712), (0.4139, 0.6862, -0.446), (0.5932, 0.6862, -0.1354), (0.1793, 0.6862, 0.5814), (-0.1793, 0.6862, 0.5814), (-0.5932, 0.6862, -0.1354), (-0.4139, 0.6862, -0.446), (-0.1881, 0.6862, 0.203), (-0.2699, 0.6862, 0.06138), (0.2699, 0.6862, 0.06138), (0.1881, 0.6862, 0.203), (0.08178, 0.6862, -0.2644), (-0.08178, 0.6862, -0.2644)], [], [(7, 23, 22, 6), (0, 8, 18, 14), (5, 21, 20, 4), (2, 12, 11, 16), (14, 18, 23, 7), (15, 9, 8, 0), (17, 13, 21, 5), (3, 19, 12, 2), (1, 10, 9, 15), (6, 22, 13, 17), (4, 20, 19, 3), (16, 11, 10, 1), (10, 11, 39, 38), (22, 23, 44, 34), (18, 8, 36, 37), (20, 21, 42, 41), (11, 12, 40, 39), (23, 18, 37, 44), (8, 9, 26, 36), (21, 13, 43, 42), (12, 19, 30, 40), (9, 10, 38, 26), (13, 22, 34, 43), (19, 20, 41, 30), (48, 47, 30), (25, 24, 37, 36), (26, 45, 25, 36), (27, 46, 26, 38), (28, 27, 38, 39), (29, 28, 39, 40), (30, 47, 29, 40), (31, 48, 30, 41), (32, 31, 41, 42), (33, 32, 42, 43), (34, 49, 33, 43), (35, 50, 34, 44), (24, 35, 44, 37), (50, 49, 34), (45, 26, 46), (45, 46, 53, 54, 47, 48, 51, 52, 49, 50, 56, 55)])
_uv = me_circle_002.uv_layers.new(name='UVMap')
_uv.uv.foreach_set('vector', [0.0, 0.0, 0.0, 0.0, 0.0, 0.0, 0.0, 0.0, 0.0, 0.0, 0.0, 0.0, 0.0, 0.0, 0.0, 0.0, 0.0, 0.0, 0.0, 0.0, 0.0, 0.0, 0.0, 0.0, 0.0, 0.0, 0.0, 0.0, 0.0, 0.0, 0.0, 0.0, 0.0, 0.0, 0.0, 0.0, 0.0, 0.0, 0.0, 0.0, 0.0, 0.0, 0.0, 0.0, 0.0, 0.0, 0.0, 0.0, 0.0, 0.0, 0.0, 0.0, 0.0, 0.0, 0.0, 0.0, 0.0, 0.0, 0.0, 0.0, 0.0, 0.0, 0.0, 0.0, 0.0, 0.0, 0.0, 0.0, 0.0, 0.0, 0.0, 0.0, 0.0, 0.0, 0.0, 0.0, 0.0, 0.0, 0.0, 0.0, 0.0, 0.0, 0.0, 0.0, 0.0, 0.0, 0.0, 0.0, 0.0, 0.0, 0.0, 0.0, 0.0, 0.0, 0.0, 0.0, 0.0, 0.0, 0.0, 0.0, 0.0, 0.0, 0.0, 0.0, 0.0, 0.0, 0.0, 0.0, 0.0, 0.0, 0.0, 0.0, 0.0, 0.0, 0.0, 0.0, 0.0, 0.0, 0.0, 0.0, 0.0, 0.0, 0.0, 0.0, 0.0, 0.0, 0.0, 0.0, 0.0, 0.0, 0.0, 0.0, 0.0, 0.0, 0.0, 0.0, 0.0, 0.0, 0.0, 0.0, 0.0, 0.0, 0.0, 0.0, 0.0, 0.0, 0.0, 0.0, 0.0, 0.0, 0.0, 0.0, 0.0, 0.0, 0.0, 0.0, 0.0, 0.0, 0.0, 0.0, 0.0, 0.0, 0.0, 0.0, 0.0, 0.0, 0.0, 0.0, 0.0, 0.0, 0.0, 0.0, 0.0, 0.0, 0.0, 0.0, 0.0, 0.0, 0.0, 0.0, 0.0, 0.0, 0.0, 0.0, 0.0, 0.0, 0.0, 0.0, 0.0, 0.0, 0.0, 0.0, 0.0, 0.0, 0.0, 0.0, 0.0, 0.0, 0.0, 0.0, 0.0, 0.0, 0.0, 0.0, 0.0, 0.0, 0.0, 0.0, 0.0, 0.0, 0.0, 0.0, 0.0, 0.0, 0.0, 0.0, 0.0, 0.0, 0.0, 0.0, 0.0, 0.0, 0.0, 0.0, 0.0, 0.0, 0.0, 0.0, 0.0, 0.0, 0.0, 0.0, 0.0, 0.0, 0.0, 0.0, 0.0, 0.0, 0.0, 0.0, 0.0, 0.0, 0.0, 0.0, 0.0, 0.0, 0.0, 0.0, 0.0, 0.0, 0.0, 0.0, 0.0, 0.0, 0.0, 0.0, 0.0, 0.0, 0.0, 0.0, 0.0, 0.0, 0.0, 0.0, 0.0, 0.0, 0.0, 0.0, 0.0, 0.0, 0.0, 0.0, 0.0, 0.0, 0.0, 0.0, 0.0, 0.0, 0.0, 0.0, 0.0, 0.0, 0.0, 0.0, 0.0, 0.0, 0.0, 0.0, 0.0, 0.0, 0.0, 0.0, 0.0, 0.0, 0.0, 0.0, 0.0, 0.0, 0.0, 0.0, 0.0, 0.0, 0.0, 0.0, 0.0, 0.0, 0.0, 0.0, 0.0, 0.0, 0.0, 0.0, 0.0, 0.0, 0.0, 0.0, 0.0, 0.0, 0.0, 0.0, 0.0, 0.0, 0.0, 0.0, 0.0, 0.0, 0.0, 0.0, 0.0, 0.0])
me_circle_002.use_remesh_fix_poles = True
me_circle_002.use_remesh_preserve_attributes = False
me_circle_002.update()
me_circle_001 = bpy.data.meshes.new('Circle.001')
me_circle_001.from_pydata([(-0.1165, 8.497e-08, -0.4347), (-0.225, 8.158e-08, -0.3897), (-0.3182, 7.618e-08, -0.3182), (-0.3897, 6.914e-08, -0.225), (-0.4347, 6.095e-08, -0.1165), (-0.45, 5.215e-08, -6.795e-08), (-0.4347, 4.336e-08, 0.1165), (-0.3897, 3.517e-08, 0.225), (-0.3182, 2.813e-08, 0.3182), (-0.225, 2.273e-08, 0.3897), (-0.1165, 1.934e-08, 0.4347), (-1.073e-07, 1.818e-08, 0.45), (0.1165, 1.934e-08, 0.4347), (0.225, 2.273e-08, 0.3897), (0.3182, 2.813e-08, 0.3182), (0.3897, 3.517e-08, 0.225), (0.4347, 4.336e-08, 0.1165), (0.45, 5.215e-08, 6.795e-08), (0.4347, 6.095e-08, -0.1165), (0.3897, 6.914e-08, -0.225), (0.3182, 7.618e-08, -0.3182), (0.225, 8.158e-08, -0.3897), (0.1165, 8.497e-08, -0.4347), (6.795e-08, 8.613e-08, -0.45), (1.774e-07, 0.6803, -1.175), (0.1165, 0.6803, -1.16), (0.225, 0.6803, -1.115), (0.3182, 0.6803, -1.043), (0.3897, 0.6803, -0.95), (0.4347, 0.6803, -0.8415), (0.45, 0.6803, -0.725), (0.4347, 0.6803, -0.6085), (0.3897, 0.6803, -0.5), (0.3182, 0.6803, -0.4068), (0.225, 0.6803, -0.3353), (0.1165, 0.6803, -0.2903), (2.184e-09, 0.6803, -0.275), (-0.1165, 0.6803, -0.2903), (-0.225, 0.6803, -0.3353), (-0.3182, 0.6803, -0.4068), (-0.3897, 0.6803, -0.5), (-0.4347, 0.6803, -0.6085), (-0.45, 0.6803, -0.725), (-0.4347, 0.6803, -0.8415), (-0.3897, 0.6803, -0.95), (-0.3182, 0.6803, -1.043), (-0.225, 0.6803, -1.115), (-0.1165, 0.6803, -1.16), (0.625, 0.6803, -0.2462), (0.7825, 0.6803, -0.2254), (0.9293, 0.6803, -0.1646), (1.055, 0.6803, -0.0679), (1.152, 0.6803, 0.05816), (1.213, 0.6803, 0.205), (1.234, 0.6803, 0.3625), (1.213, 0.6803, 0.52), (1.152, 0.6803, 0.6668), (1.055, 0.6803, 0.7929), (0.9293, 0.6803, 0.8896), (0.7825, 0.6803, 0.9504), (0.625, 0.6803, 0.9712), (0.4675, 0.6803, 0.9504), (0.3207, 0.6803, 0.8896), (0.1946, 0.6803, 0.7929), (0.09787, 0.6803, 0.6668), (0.03707, 0.6803, 0.52), (0.01633, 0.6803, 0.3625), (0.03707, 0.6803, 0.205), (0.09787, 0.6803, 0.05816), (0.1946, 0.6803, -0.0679), (0.3207, 0.6803, -0.1646), (0.4675, 0.6803, -0.2254), (-0.1575, 0.6803, -1.313), (-0.3043, 0.6803, -1.252), (-0.4304, 0.6803, -1.155), (-0.5271, 0.6803, -1.029), (-0.5879, 0.6803, -0.8825), (-0.6087, 0.6803, -0.725), (-0.5879, 0.6803, -0.5675), (-0.5271, 0.6803, -0.4207), (-0.4304, 0.6803, -0.2946), (-0.3043, 0.6803, -0.1979), (-0.1575, 0.6803, -0.1371), (-3.518e-08, 0.6803, -0.1163), (0.1575, 0.6803, -0.1371), (0.3043, 0.6803, -0.1979), (0.4304, 0.6803, -0.2946), (0.5271, 0.6803, -0.4207), (0.5879, 0.6803, -0.5675), (0.6087, 0.6803, -0.725), (0.5879, 0.6803, -0.8825), (0.5271, 0.6803, -1.029), (0.4304, 0.6803, -1.155), (0.3043, 0.6803, -1.252), (0.1575, 0.6803, -1.313), (2.018e-07, 0.6803, -1.334), (0.625, 0.6803, -0.0875), (0.7415, 0.6803, -0.07217), (0.85, 0.6803, -0.02721), (0.9432, 0.6803, 0.0443), (1.015, 0.6803, 0.1375), (1.06, 0.6803, 0.246), (1.075, 0.6803, 0.3625), (1.06, 0.6803, 0.479), (1.015, 0.6803, 0.5875), (0.9432, 0.6803, 0.6807), (0.85, 0.6803, 0.7522), (0.7415, 0.6803, 0.7972), (0.625, 0.6803, 0.8125), (0.5085, 0.6803, 0.7972), (0.4, 0.6803, 0.7522), (0.3068, 0.6803, 0.6807), (0.2353, 0.6803, 0.5875), (0.1903, 0.6803, 0.479), (0.175, 0.6803, 0.3625), (0.1903, 0.6803, 0.246), (0.2353, 0.6803, 0.1375), (0.3068, 0.6803, 0.0443), (0.4, 0.6803, -0.02721), (0.5085, 0.6803, -0.07217), (-0.7415, 0.6803, -0.07217), (-0.85, 0.6803, -0.02721), (-0.9432, 0.6803, 0.0443), (-1.015, 0.6803, 0.1375), (-1.06, 0.6803, 0.246), (-1.075, 0.6803, 0.3625), (-1.06, 0.6803, 0.479), (-1.015, 0.6803, 0.5875), (-0.9432, 0.6803, 0.6807), (-0.85, 0.6803, 0.7522), (-0.7415, 0.6803, 0.7972), (-0.625, 0.6803, 0.8125), (-0.5085, 0.6803, 0.7972), (-0.4, 0.6803, 0.7522), (-0.3068, 0.6803, 0.6807), (-0.2353, 0.6803, 0.5875), (-0.1903, 0.6803, 0.479), (-0.175, 0.6803, 0.3625), (-0.1903, 0.6803, 0.246), (-0.2353, 0.6803, 0.1375), (-0.3068, 0.6803, 0.0443), (-0.4, 0.6803, -0.02721), (-0.5085, 0.6803, -0.07217), (-0.625, 0.6803, -0.0875), (-0.7825, 0.6803, -0.2254), (-0.9293, 0.6803, -0.1646), (-1.055, 0.6803, -0.0679), (-1.152, 0.6803, 0.05816), (-1.213, 0.6803, 0.205), (-1.234, 0.6803, 0.3625), (-1.213, 0.6803, 0.52), (-1.152, 0.6803, 0.6668), (-1.055, 0.6803, 0.7929), (-0.9293, 0.6803, 0.8896), (-0.7825, 0.6803, 0.9504), (-0.625, 0.6803, 0.9712), (-0.4675, 0.6803, 0.9504), (-0.3207, 0.6803, 0.8896), (-0.1946, 0.6803, 0.7929), (-0.09787, 0.6803, 0.6668), (-0.03707, 0.6803, 0.52), (-0.01633, 0.6803, 0.3625), (-0.03707, 0.6803, 0.205), (-0.09787, 0.6803, 0.05816), (-0.1946, 0.6803, -0.0679), (-0.3207, 0.6803, -0.1646), (-0.4675, 0.6803, -0.2254), (-0.625, 0.6803, -0.2462), (-0.2513, 1.54e-07, -0.9379), (-0.4855, 1.467e-07, -0.8409), (-0.6866, 1.35e-07, -0.6866), (-0.8409, 1.198e-07, -0.4855), (-0.9379, 1.022e-07, -0.2513), (-0.9709, 8.319e-08, -1.466e-07), (-0.9379, 6.422e-08, 0.2513), (-0.8409, 4.654e-08, 0.4855), (-0.6866, 3.136e-08, 0.6866), (-0.4855, 1.971e-08, 0.8409), (-0.2513, 1.239e-08, 0.9379), (-2.308e-07, 9.891e-09, 0.9709), (0.2513, 1.239e-08, 0.9379), (0.4855, 1.971e-08, 0.8409), (0.6866, 3.136e-08, 0.6866), (0.8409, 4.654e-08, 0.4855), (0.9379, 6.422e-08, 0.2513), (0.9709, 8.319e-08, 1.466e-07), (0.9379, 1.022e-07, -0.2513), (0.8409, 1.198e-07, -0.4855), (0.6866, 1.35e-07, -0.6866), (0.4855, 1.467e-07, -0.8409), (0.2513, 1.54e-07, -0.9379), (1.473e-07, 1.565e-07, -0.9709)], [], [(44, 75, 76, 43), (37, 82, 83, 36), (30, 89, 90, 29), (45, 74, 75, 44), (38, 81, 82, 37), (31, 88, 89, 30), (46, 73, 74, 45), (39, 80, 81, 38), (32, 87, 88, 31), (47, 72, 73, 46), (25, 94, 95, 24), (40, 79, 80, 39), (33, 86, 87, 32), (24, 95, 72, 47), (26, 93, 94, 25), (41, 78, 79, 40), (34, 85, 86, 33), (27, 92, 93, 26), (42, 77, 78, 41), (35, 84, 85, 34), (28, 91, 92, 27), (43, 76, 77, 42), (36, 83, 84, 35), (29, 90, 91, 28), (101, 53, 52, 100), (108, 60, 59, 107), (115, 67, 66, 114), (100, 52, 51, 99), (107, 59, 58, 106), (114, 66, 65, 113), (99, 51, 50, 98), (106, 58, 57, 105), (113, 65, 64, 112), (98, 50, 49, 97), (96, 48, 71, 119), (105, 57, 56, 104), (112, 64, 63, 111), (97, 49, 48, 96), (119, 71, 70, 118), (104, 56, 55, 103), (111, 63, 62, 110), (118, 70, 69, 117), (103, 55, 54, 102), (110, 62, 61, 109), (117, 69, 68, 116), (102, 54, 53, 101), (109, 61, 60, 108), (116, 68, 67, 115), (123, 147, 148, 124), (130, 154, 155, 131), (137, 161, 162, 138), (122, 146, 147, 123), (129, 153, 154, 130), (136, 160, 161, 137), (121, 145, 146, 122), (128, 152, 153, 129), (135, 159, 160, 136), (120, 144, 145, 121), (142, 166, 167, 143), (127, 151, 152, 128), (134, 158, 159, 135), (143, 167, 144, 120), (141, 165, 166, 142), (126, 150, 151, 127), (133, 157, 158, 134), (140, 164, 165, 141), (125, 149, 150, 126), (132, 156, 157, 133), (139, 163, 164, 140), (124, 148, 149, 125), (131, 155, 156, 132), (138, 162, 163, 139), (3, 4, 172, 171), (10, 11, 179, 178), (17, 18, 186, 185), (2, 3, 171, 170), (9, 10, 178, 177), (16, 17, 185, 184), (1, 2, 170, 169), (8, 9, 177, 176), (15, 16, 184, 183), (0, 1, 169, 168), (22, 23, 191, 190), (7, 8, 176, 175), (14, 15, 183, 182), (23, 0, 168, 191), (21, 22, 190, 189), (6, 7, 175, 174), (13, 14, 182, 181), (20, 21, 189, 188), (5, 6, 174, 173), (12, 13, 181, 180), (19, 20, 188, 187), (4, 5, 173, 172), (11, 12, 180, 179), (18, 19, 187, 186), (151, 150, 174, 175), (77, 145, 144, 78), (76, 146, 145, 77), (75, 147, 146, 76), (66, 161, 160, 65), (65, 160, 159, 64), (163, 68, 83), (82, 164, 163, 83), (81, 165, 164, 82), (68, 163, 162, 67), (67, 162, 161, 66), (83, 68, 69, 84), (84, 69, 70, 85), (85, 70, 71, 86), (86, 71, 48, 87), (87, 48, 49, 88), (88, 49, 50, 89), (89, 50, 51, 90), (90, 51, 52, 91), (80, 166, 165, 81), (79, 167, 166, 80), (78, 144, 167, 79), (64, 159, 158, 63), (63, 158, 157, 62), (62, 157, 156, 61), (61, 156, 155, 60), (168, 72, 95, 191), (189, 190, 94, 93), (59, 180, 181, 58), (74, 73, 169, 170), (171, 74, 170), (171, 75, 74), (91, 187, 92), (187, 188, 92), (172, 148, 171), (148, 147, 171), (147, 75, 171), (52, 187, 91), (52, 53, 187), (53, 186, 187), (173, 148, 172), (184, 185, 53, 54), (181, 182, 57, 58), (185, 186, 53), (174, 150, 149), (55, 184, 54), (56, 183, 184, 55), (174, 149, 148, 173), (182, 183, 56, 57), (94, 190, 191, 95), (169, 73, 72, 168), (177, 153, 152, 176), (92, 188, 189, 93), (178, 154, 153, 177), (155, 154, 178), (179, 155, 178), (60, 180, 59), (60, 179, 180), (179, 60, 155), (176, 152, 151, 175)])
me_circle_001.polygons.foreach_set('use_smooth', [0, 0, 0, 0, 0, 0, 0, 0, 0, 0, 0, 0, 0, 0, 0, 0, 0, 0, 0, 0, 0, 0, 0, 0, 0, 0, 0, 0, 0, 0, 0, 0, 0, 0, 0, 0, 0, 0, 0, 0, 0, 0, 0, 0, 0, 0, 0, 0, 0, 0, 0, 0, 0, 0, 0, 0, 0, 0, 0, 0, 0, 0, 0, 0, 0, 0, 0, 0, 0, 0, 0, 0, 0, 0, 0, 0, 0, 0, 0, 0, 0, 0, 0, 0, 0, 0, 0, 0, 0, 0, 0, 0, 0, 0, 0, 0, 1, 0, 0, 0, 0, 0, 0, 0, 0, 0, 0, 0, 0, 0, 0, 0, 0, 0, 0, 0, 0, 0, 0, 0, 0, 0, 1, 1, 1, 1, 1, 1, 1, 1, 1, 1, 1, 1, 1, 1, 1, 1, 1, 1, 1, 1, 1, 1, 1, 1, 1, 1, 1, 1, 1, 1, 1, 1, 1, 1])
_uv = me_circle_001.uv_layers.new(name='UVMap')
_uv.uv.foreach_set('vector', [0.0, 0.0, 0.0, 0.0, 0.0, 0.0, 0.0, 0.0, 0.0, 0.0, 0.0, 0.0, 0.0, 0.0, 0.0, 0.0, 0.0, 0.0, 0.0, 0.0, 0.0, 0.0, 0.0, 0.0, 0.0, 0.0, 0.0, 0.0, 0.0, 0.0, 0.0, 0.0, 0.0, 0.0, 0.0, 0.0, 0.0, 0.0, 0.0, 0.0, 0.0, 0.0, 0.0, 0.0, 0.0, 0.0, 0.0, 0.0, 0.0, 0.0, 0.0, 0.0, 0.0, 0.0, 0.0, 0.0, 0.0, 0.0, 0.0, 0.0, 0.0, 0.0, 0.0, 0.0, 0.0, 0.0, 0.0, 0.0, 0.0, 0.0, 0.0, 0.0, 0.0, 0.0, 0.0, 0.0, 0.0, 0.0, 0.0, 0.0, 0.0, 0.0, 0.0, 0.0, 0.0, 0.0, 0.0, 0.0, 0.0, 0.0, 0.0, 0.0, 0.0, 0.0, 0.0, 0.0, 0.0, 0.0, 0.0, 0.0, 0.0, 0.0, 0.0, 0.0, 0.0, 0.0, 0.0, 0.0, 0.0, 0.0, 0.0, 0.0, 0.0, 0.0, 0.0, 0.0, 0.0, 0.0, 0.0, 0.0, 0.0, 0.0, 0.0, 0.0, 0.0, 0.0, 0.0, 0.0, 0.0, 0.0, 0.0, 0.0, 0.0, 0.0, 0.0, 0.0, 0.0, 0.0, 0.0, 0.0, 0.0, 0.0, 0.0, 0.0, 0.0, 0.0, 0.0, 0.0, 0.0, 0.0, 0.0, 0.0, 0.0, 0.0, 0.0, 0.0, 0.0, 0.0, 0.0, 0.0, 0.0, 0.0, 0.0, 0.0, 0.0, 0.0, 0.0, 0.0, 0.0, 0.0, 0.0, 0.0, 0.0, 0.0, 0.0, 0.0, 0.0, 0.0, 0.0, 0.0, 0.0, 0.0, 0.0, 0.0, 0.0, 0.0, 0.0, 0.0, 0.0, 0.0, 0.0, 0.0, 0.0, 0.0, 0.0, 0.0, 0.0, 0.0, 0.0, 0.0, 0.0, 0.0, 0.0, 0.0, 0.0, 0.0, 0.0, 0.0, 0.0, 0.0, 0.0, 0.0, 0.0, 0.0, 0.0, 0.0, 0.0, 0.0, 0.0, 0.0, 0.0, 0.0, 0.0, 0.0, 0.0, 0.0, 0.0, 0.0, 0.0, 0.0, 0.0, 0.0, 0.0, 0.0, 0.0, 0.0, 0.0, 0.0, 0.0, 0.0, 0.0, 0.0, 0.0, 0.0, 0.0, 0.0, 0.0, 0.0, 0.0, 0.0, 0.0, 0.0, 0.0, 0.0, 0.0, 0.0, 0.0, 0.0, 0.0, 0.0, 0.0, 0.0, 0.0, 0.0, 0.0, 0.0, 0.0, 0.0, 0.0, 0.0, 0.0, 0.0, 0.0, 0.0, 0.0, 0.0, 0.0, 0.0, 0.0, 0.0, 0.0, 0.0, 0.0, 0.0, 0.0, 0.0, 0.0, 0.0, 0.0, 0.0, 0.0, 0.0, 0.0, 0.0, 0.0, 0.0, 0.0, 0.0, 0.0, 0.0, 0.0, 0.0, 0.0, 0.0, 0.0, 0.0, 0.0, 0.0, 0.0, 0.0, 0.0, 0.0, 0.0, 0.0, 0.0, 0.0, 0.0, 0.0, 0.0, 0.0, 0.0, 0.0, 0.0, 0.0, 0.0, 0.0, 0.0, 0.0, 0.0, 0.0, 0.0, 0.0, 0.0, 0.0, 0.0, 0.0, 0.0, 0.0, 0.0, 0.0, 0.0, 0.0, 0.0, 0.0, 0.0, 0.0, 0.0, 0.0, 0.0, 0.0, 0.0, 0.0, 0.0, 0.0, 0.0, 0.0, 0.0, 0.0, 0.0, 0.0, 0.0, 0.0, 0.0, 0.0, 0.0, 0.0, 0.0, 0.0, 0.0, 0.0, 0.0, 0.0, 0.0, 0.0, 0.0, 0.0, 0.0, 0.0, 0.0, 0.0, 0.0, 0.0, 0.0, 0.0, 0.0, 0.0, 0.0, 0.0, 0.0, 0.0, 0.0, 0.0, 0.0, 0.0, 0.0, 0.0, 0.0, 0.0, 0.0, 0.0, 0.0, 0.0, 0.0, 0.0, 0.0, 0.0, 0.0, 0.0, 0.0, 0.0, 0.0, 0.0, 0.0, 0.0, 0.0, 0.0, 0.0, 0.0, 0.0, 0.0, 0.0, 0.0, 0.0, 0.0, 0.0, 0.0, 0.0, 0.0, 0.0, 0.0, 0.0, 0.0, 0.0, 0.0, 0.0, 0.0, 0.0, 0.0, 0.0, 0.0, 0.0, 0.0, 0.0, 0.0, 0.0, 0.0, 0.0, 0.0, 0.0, 0.0, 0.0, 0.0, 0.0, 0.0, 0.0, 0.0, 0.0, 0.0, 0.0, 0.0, 0.0, 0.0, 0.0, 0.0, 0.0, 0.0, 0.0, 0.0, 0.0, 0.0, 0.0, 0.0, 0.0, 0.0, 0.0, 0.0, 0.0, 0.0, 0.0, 0.0, 0.0, 0.0, 0.0, 0.0, 0.0, 0.0, 0.0, 0.0, 0.0, 0.0, 0.0, 0.0, 0.0, 0.0, 0.0, 0.0, 0.0, 0.0, 0.0, 0.0, 0.0, 0.0, 0.0, 0.0, 0.0, 0.0, 0.0, 0.0, 0.0, 0.0, 0.0, 0.0, 0.0, 0.0, 0.0, 0.0, 0.0, 0.0, 0.0, 0.0, 0.0, 0.0, 0.0, 0.0, 0.0, 0.0, 0.0, 0.0, 0.0, 0.0, 0.0, 0.0, 0.0, 0.0, 0.0, 0.0, 0.0, 0.0, 0.0, 0.0, 0.0, 0.0, 0.0, 0.0, 0.0, 0.0, 0.0, 0.0, 0.0, 0.0, 0.0, 0.0, 0.0, 0.0, 0.0, 0.0, 0.0, 0.0, 0.0, 0.0, 0.0, 0.0, 0.0, 0.0, 0.0, 0.0, 0.0, 0.0, 0.0, 0.0, 0.0, 0.0, 0.0, 0.0, 0.0, 0.0, 0.0, 0.0, 0.0, 0.0, 0.0, 0.0, 0.0, 0.0, 0.0, 0.0, 0.0, 0.0, 0.0, 0.0, 0.0, 0.0, 0.0, 0.0, 0.0, 0.0, 0.0, 0.0, 0.0, 0.0, 0.0, 0.0, 0.0, 0.0, 0.0, 0.0, 0.0, 0.0, 0.0, 0.0, 0.0, 0.0, 0.0, 0.0, 0.0, 0.0, 0.0, 0.0, 0.0, 0.0, 0.0, 0.0, 0.0, 0.0, 0.0, 0.0, 0.0, 0.0, 0.0, 0.0, 0.0, 0.0, 0.0, 0.0, 0.0, 0.0, 0.0, 0.0, 0.0, 0.0, 0.0, 0.0, 0.0, 0.0, 0.0, 0.0, 0.0, 0.0, 0.0, 0.0, 0.0, 0.0, 0.0, 0.0, 0.0, 0.0, 0.0, 0.0, 0.0, 0.0, 0.0, 0.0, 0.0, 0.0, 0.0, 0.0, 0.0, 0.0, 0.0, 0.0, 0.0, 0.0, 0.0, 0.0, 0.0, 0.0, 0.0, 0.0, 0.0, 0.0, 0.0, 0.0, 0.0, 0.0, 0.0, 0.0, 0.0, 0.0, 0.0, 0.0, 0.0, 0.0, 0.0, 0.0, 0.0, 0.0, 0.0, 0.0, 0.0, 0.0, 0.0, 0.0, 0.0, 0.0, 0.0, 0.0, 0.0, 0.0, 0.0, 0.0, 0.0, 0.0, 0.0, 0.0, 0.0, 0.0, 0.0, 0.0, 0.0, 0.0, 0.0, 0.0, 0.0, 0.0, 0.0, 0.0, 0.0, 0.0, 0.0, 0.0, 0.0, 0.0, 0.0, 0.0, 0.0, 0.0, 0.0, 0.0, 0.0, 0.0, 0.0, 0.0, 0.0, 0.0, 0.0, 0.0, 0.0, 0.0, 0.0, 0.0, 0.0, 0.0, 0.0, 0.0, 0.0, 0.0, 0.0, 0.0, 0.0, 0.0, 0.0, 0.0, 0.0, 0.0, 0.0, 0.0, 0.0, 0.0, 0.0, 0.0, 0.0, 0.0, 0.0, 0.0, 0.0, 0.0, 0.0, 0.0, 0.0, 0.0, 0.0, 0.0, 0.0, 0.0, 0.0, 0.0, 0.0, 0.0, 0.0, 0.0, 0.0, 0.0, 0.0, 0.0, 0.0, 0.0, 0.0, 0.0, 0.0, 0.0, 0.0, 0.0, 0.0, 0.0, 0.0, 0.0, 0.0, 0.0, 0.0, 0.0, 0.0, 0.0, 0.0, 0.0, 0.0, 0.0, 0.0, 0.0, 0.0, 0.0, 0.0, 0.0, 0.0, 0.0, 0.0, 0.0, 0.0, 0.0, 0.0, 0.0, 0.0, 0.0, 0.0, 0.0, 0.0, 0.0, 0.0, 0.0, 0.0, 0.0, 0.0, 0.0, 0.0, 0.0, 0.0, 0.0, 0.0, 0.0, 0.0, 0.0, 0.0, 0.0, 0.0, 0.0, 0.0, 0.0, 0.0, 0.0, 0.0, 0.0, 0.0, 0.0, 0.0, 0.0, 0.0, 0.0, 0.0, 0.0, 0.0, 0.0, 0.0, 0.0, 0.0, 0.0, 0.0, 0.0, 0.0, 0.0, 0.0, 0.0, 0.0, 0.0, 0.0, 0.0, 0.0, 0.0, 0.0, 0.0, 0.0, 0.0, 0.0, 0.0, 0.0, 0.0, 0.0, 0.0, 0.0, 0.0, 0.0, 0.0, 0.0, 0.0, 0.0, 0.0, 0.0, 0.0, 0.0, 0.0, 0.0, 0.0, 0.0, 0.0, 0.0, 0.0, 0.0, 0.0, 0.0, 0.0, 0.0, 0.0, 0.0, 0.0, 0.0, 0.0, 0.0, 0.0, 0.0, 0.0, 0.0, 0.0, 0.0, 0.0, 0.0, 0.0, 0.0, 0.0, 0.0, 0.0, 0.0, 0.0, 0.0, 0.0, 0.0, 0.0, 0.0, 0.0, 0.0, 0.0, 0.0, 0.0, 0.0, 0.0, 0.0, 0.0, 0.0, 0.0, 0.0, 0.0, 0.0, 0.0, 0.0, 0.0, 0.0, 0.0, 0.0, 0.0, 0.0, 0.0, 0.0, 0.0, 0.0, 0.0, 0.0, 0.0, 0.0, 0.0, 0.0, 0.0, 0.0, 0.0, 0.0, 0.0, 0.0, 0.0, 0.0, 0.0, 0.0, 0.0, 0.0, 0.0, 0.0, 0.0, 0.0, 0.0, 0.0, 0.0, 0.0, 0.0, 0.0, 0.0, 0.0, 0.0, 0.0, 0.0, 0.0, 0.0, 0.0, 0.0, 0.0, 0.0, 0.0, 0.0, 0.0, 0.0, 0.0, 0.0, 0.0, 0.0, 0.0, 0.0, 0.0, 0.0, 0.0, 0.0, 0.0, 0.0, 0.0, 0.0, 0.0, 0.0, 0.0, 0.0, 0.0, 0.0, 0.0, 0.0, 0.0, 0.0, 0.0, 0.0, 0.0, 0.0, 0.0, 0.0, 0.0, 0.0, 0.0, 0.0, 0.0, 0.0, 0.0, 0.0, 0.0, 0.0, 0.0, 0.0, 0.0, 0.0, 0.0, 0.0, 0.0, 0.0, 0.0, 0.0, 0.0, 0.0, 0.0, 0.0, 0.0, 0.0, 0.0, 0.0, 0.0, 0.0, 0.0, 0.0, 0.0, 0.0, 0.0, 0.0, 0.0, 0.0, 0.0, 0.0, 0.0, 0.0, 0.0, 0.0, 0.0, 0.0, 0.0, 0.0, 0.0, 0.0, 0.0, 0.0, 0.0, 0.0, 0.0, 0.0, 0.0, 0.0, 0.0, 0.0, 0.0, 0.0, 0.0, 0.0, 0.0, 0.0, 0.0, 0.0, 0.0, 0.0, 0.0, 0.0, 0.0, 0.0, 0.0, 0.0, 0.0, 0.0, 0.0, 0.0, 0.0, 0.0, 0.0, 0.0, 0.0, 0.0, 0.0, 0.0, 0.0, 0.0, 0.0, 0.0, 0.0, 0.0, 0.0, 0.0, 0.0, 0.0, 0.0, 0.0, 0.0, 0.0, 0.0, 0.0, 0.0, 0.0, 0.0, 0.0, 0.0, 0.0, 0.0, 0.0, 0.0, 0.0, 0.0, 0.0, 0.0, 0.0, 0.0, 0.0, 0.0, 0.0, 0.0, 0.0, 0.0, 0.0, 0.0, 0.0, 0.0, 0.0, 0.0, 0.0, 0.0, 0.0, 0.0, 0.0, 0.0, 0.0, 0.0, 0.0, 0.0, 0.0, 0.0, 0.0, 0.0, 0.0, 0.0, 0.0, 0.0, 0.0, 0.0, 0.0, 0.0, 0.0, 0.0, 0.0, 0.0, 0.0, 0.0, 0.0, 0.0, 0.0, 0.0, 0.0])
me_circle_001.materials.append(mat_material_003)
me_circle_001.use_remesh_fix_poles = True
me_circle_001.use_remesh_preserve_attributes = False
me_circle_001.update()

# ---- objects
ob_light = bpy.data.objects.new('Light', light_light)
ob_camera = bpy.data.objects.new('Camera', cam_camera)
ob_adapterlargesmalltri_internal = bpy.data.objects.new('adapterLargeSmallTri_Internal', None)
ob_shell = bpy.data.objects.new('shell', me_circle)
ob_shellcollider = bpy.data.objects.new('shellCollider', me_circle_002)
ob_depthmask = bpy.data.objects.new('depthMask', me_circle_001)

# ---- transforms, parenting, visibility, modifiers, constraints
ob_light.location = (4.076, 1.005, 5.904)
ob_light.rotation_euler = (0.6503, 0.05522, 1.866)
ob_light.lock_rotations_4d = False
ob_light.empty_display_type = 'ARROWS'
ob_light.color = (0.0, 0.0, 0.0, 0.0)
ob_light.lineart.crease_threshold = 0.0
ob_camera.location = (7.359, -6.926, 4.958)
ob_camera.rotation_euler = (1.109, -4.651e-08, 0.8149)
ob_camera.lock_rotations_4d = False
ob_camera.empty_display_type = 'ARROWS'
ob_camera.color = (0.0, 0.0, 0.0, 0.0)
ob_camera.display_type = 'WIRE'
ob_camera.lineart.crease_threshold = 0.0
ob_adapterlargesmalltri_internal.location = (0.0, 0.0, 0.0)
ob_adapterlargesmalltri_internal.rotation_mode = 'QUATERNION'
ob_adapterlargesmalltri_internal.rotation_quaternion = (1.0, 0.0, 0.0, 0.0)
ob_shell.parent = ob_adapterlargesmalltri_internal
ob_shell.location = (0.0, 0.0, 0.0)
ob_shellcollider.parent = ob_adapterlargesmalltri_internal
ob_shellcollider.location = (0.0, 0.0, 0.0)
ob_depthmask.parent = ob_adapterlargesmalltri_internal
ob_depthmask.location = (0.0, 0.0, 0.0)

# ---- collection membership
col_collection.objects.link(ob_light)
col_collection.objects.link(ob_camera)
col_collection.objects.link(ob_adapterlargesmalltri_internal)
col_collection.objects.link(ob_shell)
col_collection.objects.link(ob_shellcollider)
col_collection.objects.link(ob_depthmask)

# ---- scene / render settings (as saved in the file)
scene.camera = ob_camera
scene.frame_start = 1; scene.frame_end = 250; scene.frame_set(0)
scene.render.engine = 'BLENDER_EEVEE_NEXT'
scene.cycles.sampling_pattern = 'TABULATED_SOBOL'
scene.cycles.use_light_tree = False
scene.view_settings.view_transform = 'Filmic'
bpy.context.view_layer.update()
